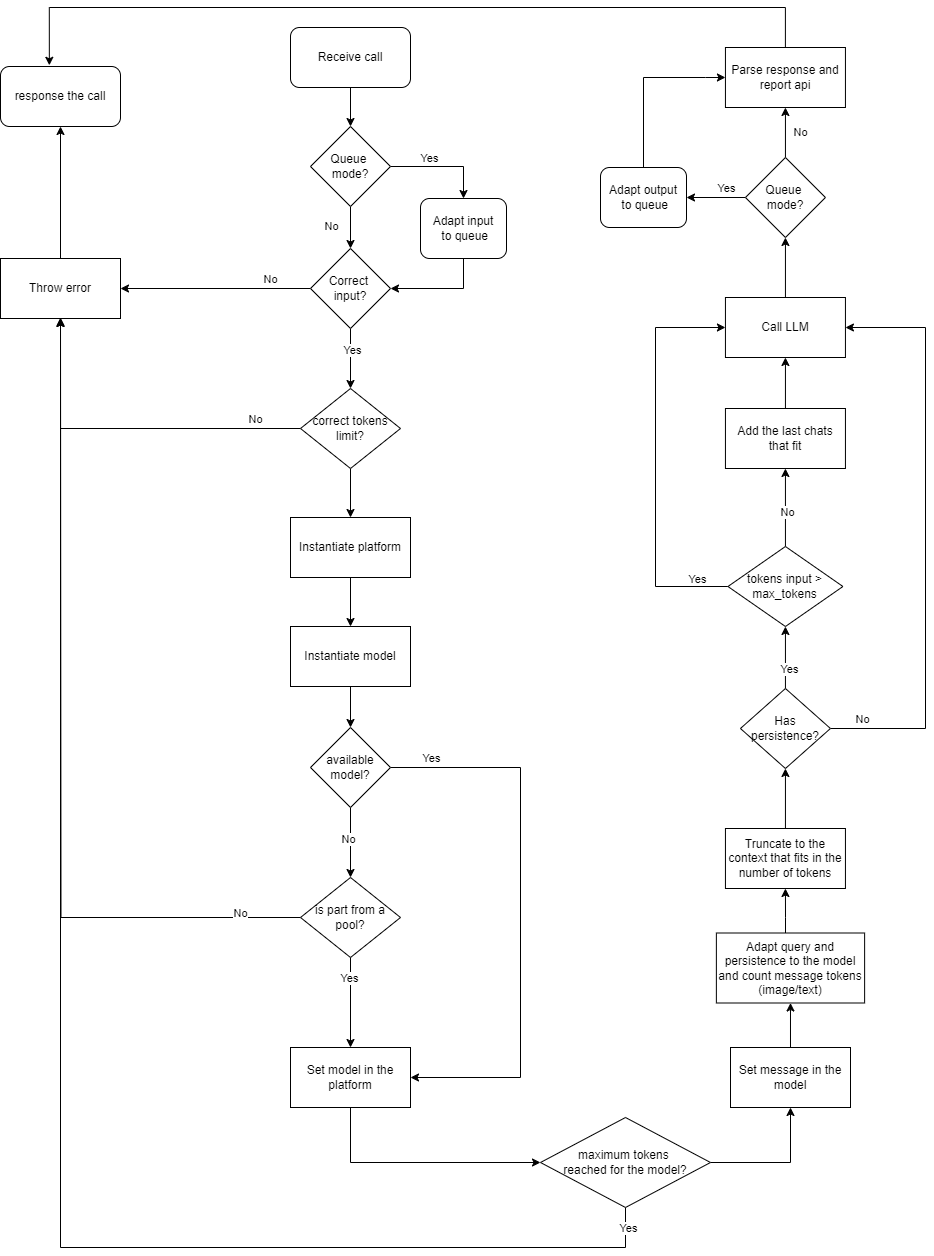

The diagram above was exported from draw.io. Its source (the exported page's mxGraphModel, read from the mxfile embedded in the PNG):
<mxGraphModel dx="678" dy="400" grid="1" gridSize="10" guides="1" tooltips="1" connect="1" arrows="1" fold="1" page="1" pageScale="1" pageWidth="1169" pageHeight="827" math="0" shadow="0">
  <root>
    <mxCell id="0" />
    <mxCell id="1" parent="0" />
    <mxCell id="UNM0WHwpI-DIGS5DTOLF-1" style="edgeStyle=orthogonalEdgeStyle;rounded=0;orthogonalLoop=1;jettySize=auto;html=1;entryX=0.5;entryY=1;entryDx=0;entryDy=0;" parent="1" source="UNM0WHwpI-DIGS5DTOLF-2" target="UNM0WHwpI-DIGS5DTOLF-8" edge="1">
      <mxGeometry relative="1" as="geometry" />
    </mxCell>
    <mxCell id="UNM0WHwpI-DIGS5DTOLF-2" value="Throw error" style="rounded=0;whiteSpace=wrap;html=1;" parent="1" vertex="1">
      <mxGeometry x="150" y="531" width="120" height="60" as="geometry" />
    </mxCell>
    <mxCell id="uk2XIiomhKhktwQcEXi1-5" style="edgeStyle=orthogonalEdgeStyle;rounded=0;orthogonalLoop=1;jettySize=auto;html=1;entryX=0.5;entryY=0;entryDx=0;entryDy=0;" parent="1" source="UNM0WHwpI-DIGS5DTOLF-4" target="uk2XIiomhKhktwQcEXi1-2" edge="1">
      <mxGeometry relative="1" as="geometry" />
    </mxCell>
    <mxCell id="UNM0WHwpI-DIGS5DTOLF-4" value="Receive call" style="rounded=1;whiteSpace=wrap;html=1;" parent="1" vertex="1">
      <mxGeometry x="440" y="300" width="120" height="60" as="geometry" />
    </mxCell>
    <mxCell id="UNM0WHwpI-DIGS5DTOLF-5" style="edgeStyle=orthogonalEdgeStyle;rounded=0;orthogonalLoop=1;jettySize=auto;html=1;entryX=1;entryY=0.5;entryDx=0;entryDy=0;" parent="1" source="UNM0WHwpI-DIGS5DTOLF-7" target="UNM0WHwpI-DIGS5DTOLF-2" edge="1">
      <mxGeometry relative="1" as="geometry" />
    </mxCell>
    <mxCell id="wVYUnYylOOdi9lAWsnbc-3" value="No" style="edgeLabel;html=1;align=center;verticalAlign=middle;resizable=0;points=[];" parent="UNM0WHwpI-DIGS5DTOLF-5" vertex="1" connectable="0">
      <mxGeometry x="-0.5638" y="-2" relative="1" as="geometry">
        <mxPoint y="-8" as="offset" />
      </mxGeometry>
    </mxCell>
    <mxCell id="UNM0WHwpI-DIGS5DTOLF-6" style="edgeStyle=orthogonalEdgeStyle;rounded=0;orthogonalLoop=1;jettySize=auto;html=1;entryX=0.5;entryY=0;entryDx=0;entryDy=0;" parent="1" source="UNM0WHwpI-DIGS5DTOLF-7" target="UNM0WHwpI-DIGS5DTOLF-21" edge="1">
      <mxGeometry relative="1" as="geometry" />
    </mxCell>
    <mxCell id="wVYUnYylOOdi9lAWsnbc-5" value="Yes" style="edgeLabel;html=1;align=center;verticalAlign=middle;resizable=0;points=[];" parent="UNM0WHwpI-DIGS5DTOLF-6" vertex="1" connectable="0">
      <mxGeometry x="-0.3087" y="1" relative="1" as="geometry">
        <mxPoint as="offset" />
      </mxGeometry>
    </mxCell>
    <mxCell id="UNM0WHwpI-DIGS5DTOLF-7" value="Correct&amp;nbsp;&lt;div&gt;input?&lt;/div&gt;" style="rhombus;whiteSpace=wrap;html=1;" parent="1" vertex="1">
      <mxGeometry x="460" y="521" width="80" height="80" as="geometry" />
    </mxCell>
    <mxCell id="UNM0WHwpI-DIGS5DTOLF-8" value="response the call" style="rounded=1;whiteSpace=wrap;html=1;" parent="1" vertex="1">
      <mxGeometry x="150" y="339" width="120" height="60" as="geometry" />
    </mxCell>
    <mxCell id="UNM0WHwpI-DIGS5DTOLF-20" style="edgeStyle=orthogonalEdgeStyle;rounded=0;orthogonalLoop=1;jettySize=auto;html=1;" parent="1" source="UNM0WHwpI-DIGS5DTOLF-21" target="UNM0WHwpI-DIGS5DTOLF-2" edge="1">
      <mxGeometry relative="1" as="geometry" />
    </mxCell>
    <mxCell id="wVYUnYylOOdi9lAWsnbc-2" value="No" style="edgeLabel;html=1;align=center;verticalAlign=middle;resizable=0;points=[];" parent="UNM0WHwpI-DIGS5DTOLF-20" vertex="1" connectable="0">
      <mxGeometry x="-0.7351" y="-2" relative="1" as="geometry">
        <mxPoint y="-8" as="offset" />
      </mxGeometry>
    </mxCell>
    <mxCell id="wVYUnYylOOdi9lAWsnbc-6" style="edgeStyle=orthogonalEdgeStyle;rounded=0;orthogonalLoop=1;jettySize=auto;html=1;entryX=0.5;entryY=0;entryDx=0;entryDy=0;" parent="1" source="UNM0WHwpI-DIGS5DTOLF-21" target="wVYUnYylOOdi9lAWsnbc-4" edge="1">
      <mxGeometry relative="1" as="geometry" />
    </mxCell>
    <mxCell id="UNM0WHwpI-DIGS5DTOLF-21" value="correct tokens limit?" style="rhombus;whiteSpace=wrap;html=1;" parent="1" vertex="1">
      <mxGeometry x="450" y="661" width="100" height="80" as="geometry" />
    </mxCell>
    <mxCell id="UNM0WHwpI-DIGS5DTOLF-28" value="Parse response and report api" style="rounded=0;whiteSpace=wrap;html=1;" parent="1" vertex="1">
      <mxGeometry x="874.94" y="320" width="120" height="60" as="geometry" />
    </mxCell>
    <mxCell id="wVYUnYylOOdi9lAWsnbc-8" style="edgeStyle=orthogonalEdgeStyle;rounded=0;orthogonalLoop=1;jettySize=auto;html=1;entryX=0.5;entryY=0;entryDx=0;entryDy=0;" parent="1" source="wVYUnYylOOdi9lAWsnbc-4" target="wVYUnYylOOdi9lAWsnbc-7" edge="1">
      <mxGeometry relative="1" as="geometry" />
    </mxCell>
    <mxCell id="wVYUnYylOOdi9lAWsnbc-4" value="Instantiate platform" style="rounded=0;whiteSpace=wrap;html=1;" parent="1" vertex="1">
      <mxGeometry x="440" y="790" width="120" height="60" as="geometry" />
    </mxCell>
    <mxCell id="wVYUnYylOOdi9lAWsnbc-10" style="edgeStyle=orthogonalEdgeStyle;rounded=0;orthogonalLoop=1;jettySize=auto;html=1;entryX=0.5;entryY=0;entryDx=0;entryDy=0;" parent="1" source="wVYUnYylOOdi9lAWsnbc-7" target="wVYUnYylOOdi9lAWsnbc-9" edge="1">
      <mxGeometry relative="1" as="geometry" />
    </mxCell>
    <mxCell id="wVYUnYylOOdi9lAWsnbc-7" value="Instantiate model" style="rounded=0;whiteSpace=wrap;html=1;" parent="1" vertex="1">
      <mxGeometry x="440" y="899" width="120" height="60" as="geometry" />
    </mxCell>
    <mxCell id="wVYUnYylOOdi9lAWsnbc-15" style="edgeStyle=orthogonalEdgeStyle;rounded=0;orthogonalLoop=1;jettySize=auto;html=1;entryX=0.5;entryY=0;entryDx=0;entryDy=0;" parent="1" source="wVYUnYylOOdi9lAWsnbc-9" target="wVYUnYylOOdi9lAWsnbc-14" edge="1">
      <mxGeometry relative="1" as="geometry" />
    </mxCell>
    <mxCell id="wVYUnYylOOdi9lAWsnbc-16" value="No" style="edgeLabel;html=1;align=center;verticalAlign=middle;resizable=0;points=[];" parent="wVYUnYylOOdi9lAWsnbc-15" vertex="1" connectable="0">
      <mxGeometry x="-0.1223" y="-3" relative="1" as="geometry">
        <mxPoint as="offset" />
      </mxGeometry>
    </mxCell>
    <mxCell id="wVYUnYylOOdi9lAWsnbc-18" style="edgeStyle=orthogonalEdgeStyle;rounded=0;orthogonalLoop=1;jettySize=auto;html=1;entryX=1;entryY=0.5;entryDx=0;entryDy=0;" parent="1" source="wVYUnYylOOdi9lAWsnbc-9" target="wVYUnYylOOdi9lAWsnbc-17" edge="1">
      <mxGeometry relative="1" as="geometry">
        <Array as="points">
          <mxPoint x="670" y="1040" />
          <mxPoint x="670" y="1350" />
        </Array>
      </mxGeometry>
    </mxCell>
    <mxCell id="wVYUnYylOOdi9lAWsnbc-23" value="Yes" style="edgeLabel;html=1;align=center;verticalAlign=middle;resizable=0;points=[];" parent="wVYUnYylOOdi9lAWsnbc-18" vertex="1" connectable="0">
      <mxGeometry x="-0.8315" y="1" relative="1" as="geometry">
        <mxPoint x="-6" y="-9" as="offset" />
      </mxGeometry>
    </mxCell>
    <mxCell id="wVYUnYylOOdi9lAWsnbc-9" value="available model?" style="rhombus;whiteSpace=wrap;html=1;" parent="1" vertex="1">
      <mxGeometry x="460" y="1000" width="80" height="80" as="geometry" />
    </mxCell>
    <mxCell id="wVYUnYylOOdi9lAWsnbc-19" style="edgeStyle=orthogonalEdgeStyle;rounded=0;orthogonalLoop=1;jettySize=auto;html=1;entryX=0.5;entryY=0;entryDx=0;entryDy=0;" parent="1" source="wVYUnYylOOdi9lAWsnbc-14" target="wVYUnYylOOdi9lAWsnbc-17" edge="1">
      <mxGeometry relative="1" as="geometry" />
    </mxCell>
    <mxCell id="wVYUnYylOOdi9lAWsnbc-22" value="Yes" style="edgeLabel;html=1;align=center;verticalAlign=middle;resizable=0;points=[];" parent="wVYUnYylOOdi9lAWsnbc-19" vertex="1" connectable="0">
      <mxGeometry x="-0.5661" y="-2" relative="1" as="geometry">
        <mxPoint as="offset" />
      </mxGeometry>
    </mxCell>
    <mxCell id="wVYUnYylOOdi9lAWsnbc-20" style="edgeStyle=orthogonalEdgeStyle;rounded=0;orthogonalLoop=1;jettySize=auto;html=1;" parent="1" source="wVYUnYylOOdi9lAWsnbc-14" edge="1">
      <mxGeometry relative="1" as="geometry">
        <mxPoint x="210" y="590" as="targetPoint" />
      </mxGeometry>
    </mxCell>
    <mxCell id="wVYUnYylOOdi9lAWsnbc-21" value="No" style="edgeLabel;html=1;align=center;verticalAlign=middle;resizable=0;points=[];" parent="wVYUnYylOOdi9lAWsnbc-20" vertex="1" connectable="0">
      <mxGeometry x="-0.8553" y="-5" relative="1" as="geometry">
        <mxPoint as="offset" />
      </mxGeometry>
    </mxCell>
    <mxCell id="wVYUnYylOOdi9lAWsnbc-14" value="is part from a pool?" style="rhombus;whiteSpace=wrap;html=1;" parent="1" vertex="1">
      <mxGeometry x="450" y="1150" width="100" height="80" as="geometry" />
    </mxCell>
    <mxCell id="wVYUnYylOOdi9lAWsnbc-27" style="edgeStyle=orthogonalEdgeStyle;rounded=0;orthogonalLoop=1;jettySize=auto;html=1;entryX=0;entryY=0.5;entryDx=0;entryDy=0;" parent="1" source="wVYUnYylOOdi9lAWsnbc-17" target="wVYUnYylOOdi9lAWsnbc-24" edge="1">
      <mxGeometry relative="1" as="geometry">
        <Array as="points">
          <mxPoint x="500" y="1435" />
        </Array>
      </mxGeometry>
    </mxCell>
    <mxCell id="wVYUnYylOOdi9lAWsnbc-17" value="Set model in the platform" style="rounded=0;whiteSpace=wrap;html=1;" parent="1" vertex="1">
      <mxGeometry x="440" y="1320" width="120" height="60" as="geometry" />
    </mxCell>
    <mxCell id="wVYUnYylOOdi9lAWsnbc-28" style="edgeStyle=orthogonalEdgeStyle;rounded=0;orthogonalLoop=1;jettySize=auto;html=1;entryX=0.5;entryY=1;entryDx=0;entryDy=0;exitX=0.5;exitY=1;exitDx=0;exitDy=0;" parent="1" source="wVYUnYylOOdi9lAWsnbc-24" target="UNM0WHwpI-DIGS5DTOLF-2" edge="1">
      <mxGeometry relative="1" as="geometry">
        <Array as="points">
          <mxPoint x="775" y="1520" />
          <mxPoint x="210" y="1520" />
        </Array>
      </mxGeometry>
    </mxCell>
    <mxCell id="wVYUnYylOOdi9lAWsnbc-29" value="Yes" style="edgeLabel;html=1;align=center;verticalAlign=middle;resizable=0;points=[];" parent="wVYUnYylOOdi9lAWsnbc-28" vertex="1" connectable="0">
      <mxGeometry x="-0.8685" y="2" relative="1" as="geometry">
        <mxPoint x="63" y="-22" as="offset" />
      </mxGeometry>
    </mxCell>
    <mxCell id="wVYUnYylOOdi9lAWsnbc-31" style="edgeStyle=orthogonalEdgeStyle;rounded=0;orthogonalLoop=1;jettySize=auto;html=1;" parent="1" source="wVYUnYylOOdi9lAWsnbc-24" target="wVYUnYylOOdi9lAWsnbc-30" edge="1">
      <mxGeometry relative="1" as="geometry" />
    </mxCell>
    <mxCell id="wVYUnYylOOdi9lAWsnbc-24" value="maximum tokens&amp;nbsp;&lt;div&gt;reached for the model?&lt;/div&gt;" style="rhombus;whiteSpace=wrap;html=1;" parent="1" vertex="1">
      <mxGeometry x="690" y="1390" width="170" height="90" as="geometry" />
    </mxCell>
    <mxCell id="edLqOrYgTqsHzA4ep5Nu-2" style="edgeStyle=orthogonalEdgeStyle;rounded=0;orthogonalLoop=1;jettySize=auto;html=1;entryX=0.5;entryY=1;entryDx=0;entryDy=0;" parent="1" source="wVYUnYylOOdi9lAWsnbc-30" target="edLqOrYgTqsHzA4ep5Nu-1" edge="1">
      <mxGeometry relative="1" as="geometry" />
    </mxCell>
    <mxCell id="wVYUnYylOOdi9lAWsnbc-30" value="Set message in the model" style="rounded=0;whiteSpace=wrap;html=1;" parent="1" vertex="1">
      <mxGeometry x="880" y="1320" width="120" height="60" as="geometry" />
    </mxCell>
    <mxCell id="wVYUnYylOOdi9lAWsnbc-53" style="edgeStyle=orthogonalEdgeStyle;rounded=0;orthogonalLoop=1;jettySize=auto;html=1;entryX=0.5;entryY=1;entryDx=0;entryDy=0;" parent="1" source="wVYUnYylOOdi9lAWsnbc-32" target="wVYUnYylOOdi9lAWsnbc-37" edge="1">
      <mxGeometry relative="1" as="geometry" />
    </mxCell>
    <mxCell id="wVYUnYylOOdi9lAWsnbc-54" value="Yes" style="edgeLabel;html=1;align=center;verticalAlign=middle;resizable=0;points=[];" parent="wVYUnYylOOdi9lAWsnbc-53" vertex="1" connectable="0">
      <mxGeometry x="-0.6495" y="-1" relative="1" as="geometry">
        <mxPoint x="3" y="-9" as="offset" />
      </mxGeometry>
    </mxCell>
    <mxCell id="wVYUnYylOOdi9lAWsnbc-64" style="edgeStyle=orthogonalEdgeStyle;rounded=0;orthogonalLoop=1;jettySize=auto;html=1;entryX=1;entryY=0.5;entryDx=0;entryDy=0;" parent="1" source="wVYUnYylOOdi9lAWsnbc-32" target="wVYUnYylOOdi9lAWsnbc-43" edge="1">
      <mxGeometry relative="1" as="geometry">
        <Array as="points">
          <mxPoint x="1075" y="1001" />
          <mxPoint x="1075" y="600" />
        </Array>
      </mxGeometry>
    </mxCell>
    <mxCell id="D2xc0KcMiQBD9UAQZQV7-3" value="No" style="edgeLabel;html=1;align=center;verticalAlign=middle;resizable=0;points=[];" parent="wVYUnYylOOdi9lAWsnbc-64" vertex="1" connectable="0">
      <mxGeometry x="-0.8484" y="2" relative="1" as="geometry">
        <mxPoint x="-12" y="-8" as="offset" />
      </mxGeometry>
    </mxCell>
    <mxCell id="wVYUnYylOOdi9lAWsnbc-32" value="Has persistence?" style="rhombus;whiteSpace=wrap;html=1;" parent="1" vertex="1">
      <mxGeometry x="889.94" y="961" width="90" height="80" as="geometry" />
    </mxCell>
    <mxCell id="wVYUnYylOOdi9lAWsnbc-41" style="edgeStyle=orthogonalEdgeStyle;rounded=0;orthogonalLoop=1;jettySize=auto;html=1;entryX=0.5;entryY=1;entryDx=0;entryDy=0;" parent="1" source="wVYUnYylOOdi9lAWsnbc-37" target="wVYUnYylOOdi9lAWsnbc-40" edge="1">
      <mxGeometry relative="1" as="geometry" />
    </mxCell>
    <mxCell id="wVYUnYylOOdi9lAWsnbc-42" value="No" style="edgeLabel;html=1;align=center;verticalAlign=middle;resizable=0;points=[];" parent="wVYUnYylOOdi9lAWsnbc-41" vertex="1" connectable="0">
      <mxGeometry x="-0.1049" y="-2" relative="1" as="geometry">
        <mxPoint as="offset" />
      </mxGeometry>
    </mxCell>
    <mxCell id="D2xc0KcMiQBD9UAQZQV7-1" style="edgeStyle=orthogonalEdgeStyle;rounded=0;orthogonalLoop=1;jettySize=auto;html=1;entryX=0;entryY=0.5;entryDx=0;entryDy=0;" parent="1" source="wVYUnYylOOdi9lAWsnbc-37" target="wVYUnYylOOdi9lAWsnbc-43" edge="1">
      <mxGeometry relative="1" as="geometry">
        <Array as="points">
          <mxPoint x="805" y="859" />
          <mxPoint x="805" y="600" />
        </Array>
      </mxGeometry>
    </mxCell>
    <mxCell id="D2xc0KcMiQBD9UAQZQV7-2" value="Yes" style="edgeLabel;html=1;align=center;verticalAlign=middle;resizable=0;points=[];" parent="D2xc0KcMiQBD9UAQZQV7-1" vertex="1" connectable="0">
      <mxGeometry x="-0.8671" y="-3" relative="1" as="geometry">
        <mxPoint x="-4" y="-5" as="offset" />
      </mxGeometry>
    </mxCell>
    <mxCell id="wVYUnYylOOdi9lAWsnbc-37" value="tokens input &amp;gt; max_tokens" style="rhombus;whiteSpace=wrap;html=1;" parent="1" vertex="1">
      <mxGeometry x="877.44" y="819" width="115" height="80" as="geometry" />
    </mxCell>
    <mxCell id="wVYUnYylOOdi9lAWsnbc-58" style="edgeStyle=orthogonalEdgeStyle;rounded=0;orthogonalLoop=1;jettySize=auto;html=1;entryX=0.5;entryY=1;entryDx=0;entryDy=0;" parent="1" source="wVYUnYylOOdi9lAWsnbc-40" target="wVYUnYylOOdi9lAWsnbc-43" edge="1">
      <mxGeometry relative="1" as="geometry" />
    </mxCell>
    <mxCell id="wVYUnYylOOdi9lAWsnbc-40" value="Add the last chats that fit" style="rounded=0;whiteSpace=wrap;html=1;" parent="1" vertex="1">
      <mxGeometry x="874.94" y="681" width="120" height="60" as="geometry" />
    </mxCell>
    <mxCell id="uk2XIiomhKhktwQcEXi1-12" style="edgeStyle=orthogonalEdgeStyle;rounded=0;orthogonalLoop=1;jettySize=auto;html=1;entryX=0.5;entryY=1;entryDx=0;entryDy=0;" parent="1" source="wVYUnYylOOdi9lAWsnbc-43" target="uk2XIiomhKhktwQcEXi1-10" edge="1">
      <mxGeometry relative="1" as="geometry" />
    </mxCell>
    <mxCell id="wVYUnYylOOdi9lAWsnbc-43" value="Call LLM" style="rounded=0;whiteSpace=wrap;html=1;" parent="1" vertex="1">
      <mxGeometry x="874.94" y="570" width="120" height="60" as="geometry" />
    </mxCell>
    <mxCell id="wVYUnYylOOdi9lAWsnbc-52" style="edgeStyle=orthogonalEdgeStyle;rounded=0;orthogonalLoop=1;jettySize=auto;html=1;entryX=0.5;entryY=1;entryDx=0;entryDy=0;" parent="1" source="wVYUnYylOOdi9lAWsnbc-50" target="wVYUnYylOOdi9lAWsnbc-32" edge="1">
      <mxGeometry relative="1" as="geometry" />
    </mxCell>
    <mxCell id="wVYUnYylOOdi9lAWsnbc-50" value="Truncate to the context that fits in the number of tokens" style="rounded=0;whiteSpace=wrap;html=1;" parent="1" vertex="1">
      <mxGeometry x="874.94" y="1101" width="120" height="60" as="geometry" />
    </mxCell>
    <mxCell id="edLqOrYgTqsHzA4ep5Nu-3" style="edgeStyle=orthogonalEdgeStyle;rounded=0;orthogonalLoop=1;jettySize=auto;html=1;entryX=0.5;entryY=1;entryDx=0;entryDy=0;" parent="1" source="edLqOrYgTqsHzA4ep5Nu-1" target="wVYUnYylOOdi9lAWsnbc-50" edge="1">
      <mxGeometry relative="1" as="geometry">
        <Array as="points">
          <mxPoint x="935" y="1190" />
          <mxPoint x="935" y="1190" />
        </Array>
      </mxGeometry>
    </mxCell>
    <mxCell id="edLqOrYgTqsHzA4ep5Nu-1" value="Adapt query and persistence to the model and count message tokens (image/text)" style="rounded=0;whiteSpace=wrap;html=1;" parent="1" vertex="1">
      <mxGeometry x="865.87" y="1205.5" width="148.25" height="70" as="geometry" />
    </mxCell>
    <mxCell id="edLqOrYgTqsHzA4ep5Nu-4" style="edgeStyle=orthogonalEdgeStyle;rounded=0;orthogonalLoop=1;jettySize=auto;html=1;entryX=0.407;entryY=-0.02;entryDx=0;entryDy=0;entryPerimeter=0;" parent="1" source="UNM0WHwpI-DIGS5DTOLF-28" target="UNM0WHwpI-DIGS5DTOLF-8" edge="1">
      <mxGeometry relative="1" as="geometry">
        <Array as="points">
          <mxPoint x="935" y="280" />
          <mxPoint x="199" y="280" />
        </Array>
      </mxGeometry>
    </mxCell>
    <mxCell id="uk2XIiomhKhktwQcEXi1-3" style="edgeStyle=orthogonalEdgeStyle;rounded=0;orthogonalLoop=1;jettySize=auto;html=1;exitX=0.5;exitY=1;exitDx=0;exitDy=0;entryX=0.5;entryY=0;entryDx=0;entryDy=0;" parent="1" source="uk2XIiomhKhktwQcEXi1-2" target="UNM0WHwpI-DIGS5DTOLF-7" edge="1">
      <mxGeometry relative="1" as="geometry" />
    </mxCell>
    <mxCell id="uk2XIiomhKhktwQcEXi1-4" value="No" style="edgeLabel;html=1;align=center;verticalAlign=middle;resizable=0;points=[];" parent="uk2XIiomhKhktwQcEXi1-3" vertex="1" connectable="0">
      <mxGeometry x="-0.1038" y="-3" relative="1" as="geometry">
        <mxPoint x="-17" as="offset" />
      </mxGeometry>
    </mxCell>
    <mxCell id="uk2XIiomhKhktwQcEXi1-7" style="edgeStyle=orthogonalEdgeStyle;rounded=0;orthogonalLoop=1;jettySize=auto;html=1;entryX=0.5;entryY=0;entryDx=0;entryDy=0;" parent="1" source="uk2XIiomhKhktwQcEXi1-2" target="uk2XIiomhKhktwQcEXi1-6" edge="1">
      <mxGeometry relative="1" as="geometry" />
    </mxCell>
    <mxCell id="uk2XIiomhKhktwQcEXi1-9" value="Yes" style="edgeLabel;html=1;align=center;verticalAlign=middle;resizable=0;points=[];" parent="uk2XIiomhKhktwQcEXi1-7" vertex="1" connectable="0">
      <mxGeometry x="-0.2754" relative="1" as="geometry">
        <mxPoint y="-9" as="offset" />
      </mxGeometry>
    </mxCell>
    <mxCell id="uk2XIiomhKhktwQcEXi1-2" value="&lt;div&gt;Queue&amp;nbsp;&lt;/div&gt;&lt;div&gt;mode?&lt;/div&gt;" style="rhombus;whiteSpace=wrap;html=1;" parent="1" vertex="1">
      <mxGeometry x="460" y="399" width="80" height="80" as="geometry" />
    </mxCell>
    <mxCell id="uk2XIiomhKhktwQcEXi1-8" style="edgeStyle=orthogonalEdgeStyle;rounded=0;orthogonalLoop=1;jettySize=auto;html=1;entryX=1;entryY=0.5;entryDx=0;entryDy=0;exitX=0.5;exitY=1;exitDx=0;exitDy=0;" parent="1" source="uk2XIiomhKhktwQcEXi1-6" target="UNM0WHwpI-DIGS5DTOLF-7" edge="1">
      <mxGeometry relative="1" as="geometry" />
    </mxCell>
    <mxCell id="uk2XIiomhKhktwQcEXi1-6" value="Adapt input&lt;div&gt;&amp;nbsp;to queue&lt;/div&gt;" style="rounded=1;whiteSpace=wrap;html=1;" parent="1" vertex="1">
      <mxGeometry x="570" y="471" width="86" height="60" as="geometry" />
    </mxCell>
    <mxCell id="uk2XIiomhKhktwQcEXi1-13" style="edgeStyle=orthogonalEdgeStyle;rounded=0;orthogonalLoop=1;jettySize=auto;html=1;entryX=0.5;entryY=1;entryDx=0;entryDy=0;" parent="1" source="uk2XIiomhKhktwQcEXi1-10" target="UNM0WHwpI-DIGS5DTOLF-28" edge="1">
      <mxGeometry relative="1" as="geometry" />
    </mxCell>
    <mxCell id="uk2XIiomhKhktwQcEXi1-14" value="No" style="edgeLabel;html=1;align=center;verticalAlign=middle;resizable=0;points=[];" parent="uk2XIiomhKhktwQcEXi1-13" vertex="1" connectable="0">
      <mxGeometry x="0.031" relative="1" as="geometry">
        <mxPoint x="15" as="offset" />
      </mxGeometry>
    </mxCell>
    <mxCell id="uk2XIiomhKhktwQcEXi1-15" style="edgeStyle=orthogonalEdgeStyle;rounded=0;orthogonalLoop=1;jettySize=auto;html=1;entryX=1;entryY=0.5;entryDx=0;entryDy=0;" parent="1" source="uk2XIiomhKhktwQcEXi1-10" target="uk2XIiomhKhktwQcEXi1-11" edge="1">
      <mxGeometry relative="1" as="geometry" />
    </mxCell>
    <mxCell id="uk2XIiomhKhktwQcEXi1-16" value="Yes" style="edgeLabel;html=1;align=center;verticalAlign=middle;resizable=0;points=[];" parent="uk2XIiomhKhktwQcEXi1-15" vertex="1" connectable="0">
      <mxGeometry x="-0.1455" y="-2" relative="1" as="geometry">
        <mxPoint x="6" y="-8" as="offset" />
      </mxGeometry>
    </mxCell>
    <mxCell id="uk2XIiomhKhktwQcEXi1-10" value="&lt;div&gt;Queue&amp;nbsp;&lt;/div&gt;&lt;div&gt;mode?&lt;/div&gt;" style="rhombus;whiteSpace=wrap;html=1;" parent="1" vertex="1">
      <mxGeometry x="894.94" y="430" width="80" height="80" as="geometry" />
    </mxCell>
    <mxCell id="uk2XIiomhKhktwQcEXi1-17" style="edgeStyle=orthogonalEdgeStyle;rounded=0;orthogonalLoop=1;jettySize=auto;html=1;entryX=0;entryY=0.5;entryDx=0;entryDy=0;exitX=0.5;exitY=0;exitDx=0;exitDy=0;" parent="1" source="uk2XIiomhKhktwQcEXi1-11" target="UNM0WHwpI-DIGS5DTOLF-28" edge="1">
      <mxGeometry relative="1" as="geometry">
        <Array as="points">
          <mxPoint x="793" y="350" />
          <mxPoint x="855" y="350" />
          <mxPoint x="855" y="350" />
        </Array>
      </mxGeometry>
    </mxCell>
    <mxCell id="uk2XIiomhKhktwQcEXi1-11" value="Adapt output&lt;div&gt;&amp;nbsp;to queue&lt;/div&gt;" style="rounded=1;whiteSpace=wrap;html=1;" parent="1" vertex="1">
      <mxGeometry x="750" y="440" width="86" height="60" as="geometry" />
    </mxCell>
  </root>
</mxGraphModel>